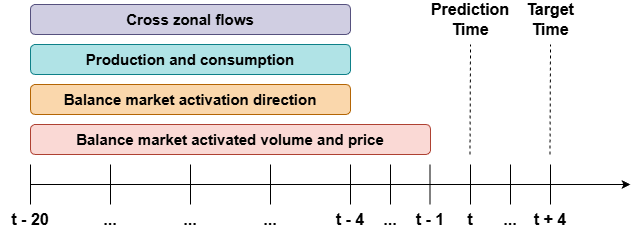

The diagram above was exported from draw.io. Its source (the exported page's mxGraphModel, read from the mxfile embedded in the PNG):
<mxGraphModel dx="938" dy="600" grid="1" gridSize="10" guides="1" tooltips="1" connect="1" arrows="1" fold="1" page="1" pageScale="1" pageWidth="850" pageHeight="1100" background="#ffffff" math="0" shadow="0">
  <root>
    <mxCell id="0" />
    <mxCell id="1" parent="0" />
    <mxCell id="lwUEfc_Ps-kY_5ce7fIa-1" edge="1" parent="1" style="endArrow=classic;html=1;rounded=0;" value="">
      <mxGeometry height="50" relative="1" width="50" as="geometry">
        <mxPoint x="160" y="340" as="sourcePoint" />
        <mxPoint x="760" y="340" as="targetPoint" />
      </mxGeometry>
    </mxCell>
    <mxCell id="lwUEfc_Ps-kY_5ce7fIa-2" edge="1" parent="1" style="endArrow=none;html=1;rounded=0;" value="">
      <mxGeometry height="50" relative="1" width="50" as="geometry">
        <mxPoint x="680" y="360" as="sourcePoint" />
        <mxPoint x="680" y="320" as="targetPoint" />
      </mxGeometry>
    </mxCell>
    <mxCell id="lwUEfc_Ps-kY_5ce7fIa-3" edge="1" parent="1" style="endArrow=none;html=1;rounded=0;" value="">
      <mxGeometry height="50" relative="1" width="50" as="geometry">
        <mxPoint x="600" y="360" as="sourcePoint" />
        <mxPoint x="600" y="320" as="targetPoint" />
      </mxGeometry>
    </mxCell>
    <mxCell id="lwUEfc_Ps-kY_5ce7fIa-5" edge="1" parent="1" style="endArrow=none;html=1;rounded=0;" value="">
      <mxGeometry height="50" relative="1" width="50" as="geometry">
        <mxPoint x="400" y="360" as="sourcePoint" />
        <mxPoint x="400" y="320" as="targetPoint" />
      </mxGeometry>
    </mxCell>
    <mxCell id="lwUEfc_Ps-kY_5ce7fIa-6" edge="1" parent="1" style="endArrow=none;html=1;rounded=0;" value="">
      <mxGeometry height="50" relative="1" width="50" as="geometry">
        <mxPoint x="320" y="360" as="sourcePoint" />
        <mxPoint x="320" y="320" as="targetPoint" />
      </mxGeometry>
    </mxCell>
    <mxCell id="lwUEfc_Ps-kY_5ce7fIa-7" edge="1" parent="1" style="endArrow=none;html=1;rounded=0;" value="">
      <mxGeometry height="50" relative="1" width="50" as="geometry">
        <mxPoint x="240" y="360" as="sourcePoint" />
        <mxPoint x="240" y="320" as="targetPoint" />
      </mxGeometry>
    </mxCell>
    <mxCell id="lwUEfc_Ps-kY_5ce7fIa-8" edge="1" parent="1" style="endArrow=none;html=1;rounded=0;" value="">
      <mxGeometry height="50" relative="1" width="50" as="geometry">
        <mxPoint x="160" y="360" as="sourcePoint" />
        <mxPoint x="160" y="320" as="targetPoint" />
      </mxGeometry>
    </mxCell>
    <mxCell id="lwUEfc_Ps-kY_5ce7fIa-10" parent="1" style="text;html=1;whiteSpace=wrap;strokeColor=none;fillColor=none;align=center;verticalAlign=middle;rounded=0;" value="&lt;b&gt;&lt;font style=&quot;font-size: 16px;&quot;&gt;t + 4&lt;/font&gt;&lt;/b&gt;" vertex="1">
      <mxGeometry height="30" width="60" x="650" y="360" as="geometry" />
    </mxCell>
    <mxCell id="lwUEfc_Ps-kY_5ce7fIa-11" parent="1" style="text;html=1;whiteSpace=wrap;strokeColor=none;fillColor=none;align=center;verticalAlign=middle;rounded=0;" value="&lt;span style=&quot;font-size: 16px;&quot;&gt;&lt;b&gt;t&lt;/b&gt;&lt;/span&gt;" vertex="1">
      <mxGeometry height="30" width="60" x="570" y="360" as="geometry" />
    </mxCell>
    <mxCell id="lwUEfc_Ps-kY_5ce7fIa-14" edge="1" parent="1" style="endArrow=none;dashed=1;html=1;rounded=0;" value="">
      <mxGeometry height="50" relative="1" width="50" as="geometry">
        <mxPoint x="599.5" y="310" as="sourcePoint" />
        <mxPoint x="600" y="200" as="targetPoint" />
      </mxGeometry>
    </mxCell>
    <mxCell id="lwUEfc_Ps-kY_5ce7fIa-15" parent="1" style="text;html=1;whiteSpace=wrap;strokeColor=none;fillColor=none;align=center;verticalAlign=middle;rounded=0;" value="&lt;b&gt;&lt;font style=&quot;font-size: 16px;&quot;&gt;Prediction&lt;br&gt;Time&lt;/font&gt;&lt;/b&gt;" vertex="1">
      <mxGeometry height="30" width="60" x="570" y="160" as="geometry" />
    </mxCell>
    <mxCell id="lwUEfc_Ps-kY_5ce7fIa-16" edge="1" parent="1" style="endArrow=none;dashed=1;html=1;rounded=0;" value="">
      <mxGeometry height="50" relative="1" width="50" as="geometry">
        <mxPoint x="679.5" y="310" as="sourcePoint" />
        <mxPoint x="680" y="200" as="targetPoint" />
      </mxGeometry>
    </mxCell>
    <mxCell id="lwUEfc_Ps-kY_5ce7fIa-17" parent="1" style="text;html=1;whiteSpace=wrap;strokeColor=none;fillColor=none;align=center;verticalAlign=middle;rounded=0;" value="&lt;b&gt;&lt;font style=&quot;font-size: 16px;&quot;&gt;Target&lt;br&gt;Time&lt;/font&gt;&lt;/b&gt;" vertex="1">
      <mxGeometry height="30" width="60" x="650" y="160" as="geometry" />
    </mxCell>
    <mxCell id="lwUEfc_Ps-kY_5ce7fIa-18" parent="1" style="text;html=1;whiteSpace=wrap;strokeColor=none;fillColor=none;align=center;verticalAlign=middle;rounded=0;" value="&lt;span style=&quot;font-size: 16px;&quot;&gt;&lt;b&gt;t - 1&lt;/b&gt;&lt;/span&gt;" vertex="1">
      <mxGeometry height="30" width="60" x="530" y="360" as="geometry" />
    </mxCell>
    <mxCell id="lwUEfc_Ps-kY_5ce7fIa-21" parent="1" style="rounded=1;whiteSpace=wrap;html=1;fillColor=#fad9d5;strokeColor=#ae4132;" value="&lt;b&gt;&lt;font style=&quot;font-size: 15px;&quot;&gt;Balance market activated volume and price&lt;/font&gt;&lt;/b&gt;" vertex="1">
      <mxGeometry height="30" width="400" x="160" y="280" as="geometry" />
    </mxCell>
    <mxCell id="lwUEfc_Ps-kY_5ce7fIa-22" parent="1" style="rounded=1;whiteSpace=wrap;html=1;fillColor=#fad7ac;strokeColor=#b46504;" value="&lt;b&gt;&lt;font style=&quot;font-size: 15px;&quot;&gt;Balance market activation direction&lt;/font&gt;&lt;/b&gt;" vertex="1">
      <mxGeometry height="30" width="320" x="160" y="240" as="geometry" />
    </mxCell>
    <mxCell id="lwUEfc_Ps-kY_5ce7fIa-23" edge="1" parent="1" style="endArrow=none;html=1;rounded=0;" value="">
      <mxGeometry height="50" relative="1" width="50" as="geometry">
        <mxPoint x="559.5" y="360" as="sourcePoint" />
        <mxPoint x="559.5" y="320" as="targetPoint" />
      </mxGeometry>
    </mxCell>
    <mxCell id="lwUEfc_Ps-kY_5ce7fIa-25" edge="1" parent="1" style="endArrow=none;html=1;rounded=0;" value="">
      <mxGeometry height="50" relative="1" width="50" as="geometry">
        <mxPoint x="480" y="360" as="sourcePoint" />
        <mxPoint x="480" y="320" as="targetPoint" />
      </mxGeometry>
    </mxCell>
    <mxCell id="lwUEfc_Ps-kY_5ce7fIa-26" parent="1" style="text;html=1;whiteSpace=wrap;strokeColor=none;fillColor=none;align=center;verticalAlign=middle;rounded=0;" value="&lt;span style=&quot;font-size: 16px;&quot;&gt;&lt;b&gt;t - 4&lt;/b&gt;&lt;/span&gt;" vertex="1">
      <mxGeometry height="30" width="60" x="450" y="360" as="geometry" />
    </mxCell>
    <mxCell id="lwUEfc_Ps-kY_5ce7fIa-27" parent="1" style="rounded=1;whiteSpace=wrap;html=1;fillColor=#b0e3e6;strokeColor=#0e8088;" value="&lt;b&gt;&lt;font style=&quot;font-size: 15px;&quot;&gt;Production and consumption&lt;/font&gt;&lt;/b&gt;" vertex="1">
      <mxGeometry height="30" width="320" x="160" y="200" as="geometry" />
    </mxCell>
    <mxCell id="xw7W0MFSWWwsTxE-cpFY-1" parent="1" style="rounded=1;whiteSpace=wrap;html=1;fillColor=#d0cee2;strokeColor=#56517e;" value="&lt;b&gt;&lt;font style=&quot;font-size: 15px;&quot;&gt;Cross zonal flows&lt;/font&gt;&lt;/b&gt;" vertex="1">
      <mxGeometry height="30" width="320" x="160" y="160" as="geometry" />
    </mxCell>
    <mxCell id="xw7W0MFSWWwsTxE-cpFY-2" parent="1" style="text;html=1;whiteSpace=wrap;strokeColor=none;fillColor=none;align=center;verticalAlign=middle;rounded=0;" value="&lt;span style=&quot;font-size: 16px;&quot;&gt;&lt;b&gt;...&lt;/b&gt;&lt;/span&gt;" vertex="1">
      <mxGeometry height="30" width="60" x="370" y="360" as="geometry" />
    </mxCell>
    <mxCell id="xw7W0MFSWWwsTxE-cpFY-4" edge="1" parent="1" style="endArrow=none;html=1;rounded=0;" value="">
      <mxGeometry height="50" relative="1" width="50" as="geometry">
        <mxPoint x="640" y="360" as="sourcePoint" />
        <mxPoint x="640" y="320" as="targetPoint" />
      </mxGeometry>
    </mxCell>
    <mxCell id="xw7W0MFSWWwsTxE-cpFY-5" parent="1" style="text;html=1;whiteSpace=wrap;strokeColor=none;fillColor=none;align=center;verticalAlign=middle;rounded=0;" value="&lt;span style=&quot;font-size: 16px;&quot;&gt;&lt;b&gt;...&lt;/b&gt;&lt;/span&gt;" vertex="1">
      <mxGeometry height="30" width="60" x="610" y="360" as="geometry" />
    </mxCell>
    <mxCell id="xw7W0MFSWWwsTxE-cpFY-7" edge="1" parent="1" style="endArrow=none;html=1;rounded=0;" value="">
      <mxGeometry height="50" relative="1" width="50" as="geometry">
        <mxPoint x="520" y="360" as="sourcePoint" />
        <mxPoint x="520" y="320" as="targetPoint" />
      </mxGeometry>
    </mxCell>
    <mxCell id="xw7W0MFSWWwsTxE-cpFY-8" parent="1" style="text;html=1;whiteSpace=wrap;strokeColor=none;fillColor=none;align=center;verticalAlign=middle;rounded=0;" value="&lt;span style=&quot;font-size: 16px;&quot;&gt;&lt;b&gt;...&lt;/b&gt;&lt;/span&gt;" vertex="1">
      <mxGeometry height="30" width="60" x="490" y="360" as="geometry" />
    </mxCell>
    <mxCell id="xw7W0MFSWWwsTxE-cpFY-9" parent="1" style="text;html=1;whiteSpace=wrap;strokeColor=none;fillColor=none;align=center;verticalAlign=middle;rounded=0;" value="&lt;span style=&quot;font-size: 16px;&quot;&gt;&lt;b&gt;...&lt;/b&gt;&lt;/span&gt;" vertex="1">
      <mxGeometry height="30" width="60" x="290" y="360" as="geometry" />
    </mxCell>
    <mxCell id="xw7W0MFSWWwsTxE-cpFY-10" parent="1" style="text;html=1;whiteSpace=wrap;strokeColor=none;fillColor=none;align=center;verticalAlign=middle;rounded=0;" value="&lt;span style=&quot;font-size: 16px;&quot;&gt;&lt;b&gt;...&lt;/b&gt;&lt;/span&gt;" vertex="1">
      <mxGeometry height="30" width="60" x="210" y="360" as="geometry" />
    </mxCell>
    <mxCell id="xw7W0MFSWWwsTxE-cpFY-11" parent="1" style="text;html=1;whiteSpace=wrap;strokeColor=none;fillColor=none;align=center;verticalAlign=middle;rounded=0;" value="&lt;span style=&quot;font-size: 16px;&quot;&gt;&lt;b&gt;t - 20&lt;/b&gt;&lt;/span&gt;" vertex="1">
      <mxGeometry height="30" width="60" x="130" y="360" as="geometry" />
    </mxCell>
  </root>
</mxGraphModel>